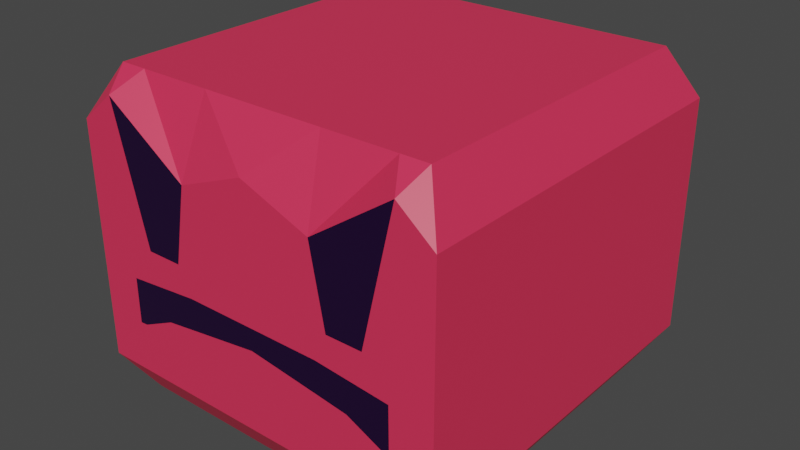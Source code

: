 # Source: angry_block.blend  (saved by Blender 2.90.8; exported with 4.5.12 LTS)
import bpy
from mathutils import Matrix  # noqa: F401  (used for matrix-valued properties, if any)

bpy.ops.wm.read_factory_settings(use_empty=True)
scene = bpy.context.scene
scene.name = 'Scene'

# ---- collections
col_collection = bpy.data.collections.new('Collection'); scene.collection.children.link(col_collection)

# ---- materials (node trees are filled in below, after node groups)
mat_material = bpy.data.materials.new('Material')
mat_material.alpha_threshold = 0.0
mat_material.use_transparent_shadow = False
mat_material.line_color = (0.0, 0.0, 0.0, 1.0)
mat_material_001 = bpy.data.materials.new('Material.001')
mat_material_001.use_transparent_shadow = False

# ---- material node trees
mat_material.use_nodes = True; mat_material.node_tree.nodes.clear()
_N = mat_material.node_tree.nodes; _L = mat_material.node_tree.links
n0 = _N.new('ShaderNodeOutputMaterial'); n0.name = 'Material Output'; n0.location = (300, 300)
n1 = _N.new('ShaderNodeBsdfPrincipled'); n1.name = 'Principled BSDF'; n1.location = (10, 300)
n1.distribution = 'GGX'
n1.subsurface_method = 'BURLEY'
n1.inputs[0].default_value = (0.01256, 0.0, 0.0291, 1.0)
n1.inputs[2].default_value = 0.4
n1.inputs[3].default_value = 1.45
n1.inputs[27].default_value = (0.0, 0.0, 0.0, 1.0)
n1.inputs[28].default_value = 1.0
_L.new(n1.outputs[0], n0.inputs[0])
n0.is_active_output = True
mat_material_001.use_nodes = True; mat_material_001.node_tree.nodes.clear()
_N = mat_material_001.node_tree.nodes; _L = mat_material_001.node_tree.links
n0 = _N.new('ShaderNodeBsdfPrincipled'); n0.name = 'Principled BSDF'; n0.location = (10, 300)
n0.distribution = 'GGX'
n0.subsurface_method = 'BURLEY'
n0.inputs[0].default_value = (0.8, 0.03386, 0.09572, 1.0)
n0.inputs[3].default_value = 1.45
n0.inputs[27].default_value = (0.0, 0.0, 0.0, 1.0)
n0.inputs[28].default_value = 1.0
n1 = _N.new('ShaderNodeOutputMaterial'); n1.name = 'Material Output'; n1.location = (300, 300)
_L.new(n0.outputs[0], n1.inputs[0])
n1.is_active_output = True

# ---- world
world_world = bpy.data.worlds.new('World'); scene.world = world_world
world_world.use_nodes = True; world_world.node_tree.nodes.clear()
_N = world_world.node_tree.nodes; _L = world_world.node_tree.links
n0 = _N.new('ShaderNodeOutputWorld'); n0.name = 'World Output'; n0.location = (300, 300)
n1 = _N.new('ShaderNodeBackground'); n1.name = 'Background'; n1.location = (10, 300)
n1.inputs[0].default_value = (0.05088, 0.05088, 0.05088, 1.0)
_L.new(n1.outputs[0], n0.inputs[0])
n0.is_active_output = True
world_world.color = (0.05088, 0.05088, 0.05088)
world_world.use_sun_shadow = False
world_world.sun_shadow_jitter_overblur = 0.0

# ---- meshes
me_cube = bpy.data.meshes.new('Cube')
me_cube.from_pydata([(-0.6397, -1.0, 0.04892), (-0.8314, -1.0, -0.02379), (-0.8314, 1.0, 0.1425), (-0.8314, 1.0, -0.02379), (-0.8653, 0.8653, 0.8653), (-0.8653, 0.8653, -0.8653), (-0.8653, -0.8653, 0.8653), (-0.8653, -0.8653, -0.8653), (-0.8314, -1.0, -0.6528), (-1.0, -1.0, 0.6052), (-0.8314, 1.0, -0.6528), (-1.0, 1.0, 0.6052), (-0.8086, -1.0, 0.7616), (-0.8314, 1.0, 0.6052), (-1.0, 1.0, -0.6528), (-1.0, -1.0, -0.6528), (-1.0, -1.0, -0.02379), (-0.7194, -0.8653, 0.8653), (-0.7194, 0.8653, 0.8653), (-1.0, 1.0, -0.02379), (0.0, 0.8653, -0.8653), (0.0, -0.8653, 0.8653), (0.0, -0.8653, -0.8653), (0.0, 0.8653, 0.8653), (0.0, 1.0, 0.6052), (0.0, -1.0, 0.6052), (0.0, -1.0, -0.6528), (0.0, 1.0, -0.6528), (0.0, -1.0, -0.02379), (0.0, 1.0, -0.02379), (-1.0, -1.0, 0.1425), (-0.7194, 0.8653, -0.8653), (-0.7194, -0.8653, -0.8653), (-1.0, 1.0, 0.1425), (0.0, -1.0, 0.1425), (0.0, 1.0, 0.1425), (-0.3273, 0.8653, -0.8653), (-0.3273, -0.8653, 0.8653), (-0.3692, -1.0, 0.4613), (-0.3783, -1.0, -0.6528), (-0.3783, -1.0, -0.02379), (-0.3273, -0.8653, -0.8653), (-0.3273, 0.8653, 0.8653), (-0.3783, 1.0, 0.6052), (-0.3783, 1.0, -0.6528), (-0.3783, 1.0, -0.02379), (-0.3783, 1.0, 0.1425), (-0.447, -1.0, 0.04892), (-1.0, 1.0, -0.1013), (-1.0, -1.0, -0.1013), (-0.7745, -1.0, -0.1392), (0.0, 1.0, -0.1013), (0.0, -1.0, -0.1013), (-0.8314, 1.0, -0.1013), (-0.3783, 1.0, -0.1013), (-0.3783, -1.0, -0.1013), (-0.776, -1.0, -0.384), (0.0, -1.0, -0.3691), (-0.3783, -1.0, -0.36), (-1.0, -1.0, -0.401), (-0.7344, -1.0, -0.3814), (-0.3517, -1.0, -0.2666), (0.0, -1.0, -0.2187), (-0.5483, -1.0, -0.2939)], [], [(18, 4, 6, 17), (12, 17, 6, 9), (9, 6, 4, 11), (5, 31, 32, 7), (11, 4, 18, 13), (30, 9, 11, 33), (0, 12, 9, 30), (32, 8, 15, 7), (7, 15, 14, 5), (33, 11, 13, 2), (50, 1, 16, 49), (49, 16, 19, 48), (5, 14, 10, 31), (54, 45, 29, 51), (42, 18, 17, 37), (36, 44, 27, 20), (38, 37, 17, 12), (47, 38, 12, 0), (46, 43, 24, 35), (43, 42, 23, 24), (36, 20, 22, 41), (41, 39, 8, 32), (55, 40, 1, 50), (45, 46, 35, 29), (40, 47, 0, 1), (1, 0, 30, 16), (16, 30, 33, 19), (19, 33, 2, 3), (48, 19, 3, 53), (28, 34, 47, 40), (3, 2, 46, 45), (31, 36, 41, 32), (13, 18, 42, 43), (2, 13, 43, 46), (31, 10, 44, 36), (53, 3, 45, 54), (52, 28, 40, 55), (22, 26, 39, 41), (34, 25, 38, 47), (25, 21, 37, 38), (23, 42, 37, 21), (26, 57, 58, 39), (10, 53, 54, 44), (14, 48, 53, 10), (39, 58, 60, 56, 8), (44, 54, 51, 27), (15, 59, 49, 48, 14), (8, 56, 59, 15), (58, 57, 62, 61), (59, 56, 50, 49), (56, 60, 63, 61, 55, 50), (61, 62, 52, 55), (61, 63, 60, 58)])
me_cube.polygons.foreach_set('material_index', [1, 1, 1, 1, 1, 1, 1, 1, 1, 1, 1, 1, 1, 1, 1, 1, 1, 0, 1, 1, 1, 1, 1, 1, 1, 1, 1, 1, 1, 1, 1, 1, 1, 1, 1, 1, 1, 1, 1, 1, 1, 1, 1, 1, 1, 1, 1, 1, 1, 1, 0, 0, 1])
_uv = me_cube.uv_layers.new(name='UVMap')
_uv.uv.foreach_set('vector', [0.8539, 0.5, 0.875, 0.5, 0.875, 0.75, 0.8539, 0.75, 0.5756, 0.9789, 0.625, 0.9789, 0.625, 1.0, 0.5756, 1.0, 0.5756, 0.0, 0.625, 0.0, 0.625, 0.25, 0.5756, 0.25, 0.125, 0.5, 0.1461, 0.5, 0.1461, 0.75, 0.125, 0.75, 0.5756, 0.25, 0.625, 0.25, 0.625, 0.2711, 0.5756, 0.2711, 0.5178, 0.0, 0.5756, 0.0, 0.5756, 0.25, 0.5178, 0.25, 0.5178, 0.9789, 0.5756, 0.9789, 0.5756, 1.0, 0.5178, 1.0, 0.375, 0.9789, 0.4184, 0.9789, 0.4184, 1.0, 0.375, 1.0, 0.375, 0.0, 0.4184, 0.0, 0.4184, 0.25, 0.375, 0.25, 0.5178, 0.25, 0.5756, 0.25, 0.5756, 0.2711, 0.5178, 0.2711, 0.4873, 0.9789, 0.497, 0.9789, 0.497, 1.0, 0.4873, 1.0, 0.4873, 0.0, 0.497, 0.0, 0.497, 0.25, 0.4873, 0.25, 0.375, 0.25, 0.4184, 0.25, 0.4184, 0.2711, 0.375, 0.2711, 0.4873, 0.3277, 0.497, 0.3277, 0.497, 0.375, 0.4873, 0.375, 0.7973, 0.5, 0.8539, 0.5, 0.8539, 0.75, 0.7973, 0.75, 0.375, 0.3277, 0.4184, 0.3277, 0.4184, 0.375, 0.375, 0.375, 0.5756, 0.9223, 0.625, 0.9223, 0.625, 0.9789, 0.5756, 0.9789, 0.5178, 0.9223, 0.5756, 0.9223, 0.5756, 0.9789, 0.5178, 0.9789, 0.5178, 0.3277, 0.5756, 0.3277, 0.5756, 0.375, 0.5178, 0.375, 0.5756, 0.3277, 0.625, 0.3277, 0.625, 0.375, 0.5756, 0.375, 0.2027, 0.5, 0.25, 0.5, 0.25, 0.75, 0.2027, 0.75, 0.375, 0.9223, 0.4184, 0.9223, 0.4184, 0.9789, 0.375, 0.9789, 0.4873, 0.9223, 0.497, 0.9223, 0.497, 0.9789, 0.4873, 0.9789, 0.497, 0.3277, 0.5178, 0.3277, 0.5178, 0.375, 0.497, 0.375, 0.497, 0.9223, 0.5178, 0.9223, 0.5178, 0.9789, 0.497, 0.9789, 0.497, 0.9789, 0.5178, 0.9789, 0.5178, 1.0, 0.497, 1.0, 0.497, 0.0, 0.5178, 0.0, 0.5178, 0.25, 0.497, 0.25, 0.497, 0.25, 0.5178, 0.25, 0.5178, 0.2711, 0.497, 0.2711, 0.4873, 0.25, 0.497, 0.25, 0.497, 0.2711, 0.4873, 0.2711, 0.497, 0.875, 0.5178, 0.875, 0.5178, 0.9223, 0.497, 0.9223, 0.497, 0.2711, 0.5178, 0.2711, 0.5178, 0.3277, 0.497, 0.3277, 0.1461, 0.5, 0.2027, 0.5, 0.2027, 0.75, 0.1461, 0.75, 0.5756, 0.2711, 0.625, 0.2711, 0.625, 0.3277, 0.5756, 0.3277, 0.5178, 0.2711, 0.5756, 0.2711, 0.5756, 0.3277, 0.5178, 0.3277, 0.375, 0.2711, 0.4184, 0.2711, 0.4184, 0.3277, 0.375, 0.3277, 0.4873, 0.2711, 0.497, 0.2711, 0.497, 0.3277, 0.4873, 0.3277, 0.4873, 0.875, 0.497, 0.875, 0.497, 0.9223, 0.4873, 0.9223, 0.375, 0.875, 0.4184, 0.875, 0.4184, 0.9223, 0.375, 0.9223, 0.5178, 0.875, 0.5756, 0.875, 0.5756, 0.9223, 0.5178, 0.9223, 0.5756, 0.875, 0.625, 0.875, 0.625, 0.9223, 0.5756, 0.9223, 0.75, 0.5, 0.7973, 0.5, 0.7973, 0.75, 0.75, 0.75, 0.4184, 0.875, 0.4539, 0.875, 0.455, 0.9223, 0.4184, 0.9223, 0.4184, 0.2711, 0.4873, 0.2711, 0.4873, 0.3277, 0.4184, 0.3277, 0.4184, 0.25, 0.4873, 0.25, 0.4873, 0.2711, 0.4184, 0.2711, 0.4184, 0.9223, 0.455, 0.9223, 0.4527, 0.9599, 0.4516, 0.9789, 0.4184, 0.9789, 0.4184, 0.3277, 0.4873, 0.3277, 0.4873, 0.375, 0.4184, 0.375, 0.4184, 0.0, 0.4499, 0.0, 0.4873, 0.0, 0.4873, 0.25, 0.4184, 0.25, 0.4184, 0.9789, 0.4516, 0.9789, 0.4499, 1.0, 0.4184, 1.0, 0.455, 0.9223, 0.4539, 0.875, 0.4727, 0.875, 0.4738, 0.9223, 0.4499, 1.0, 0.4516, 0.9789, 0.4873, 0.9789, 0.4873, 1.0, 0.4516, 0.9789, 0.4527, 0.9599, 0.4732, 0.9587, 0.4738, 0.9223, 0.4873, 0.9223, 0.4873, 0.9789, 0.4738, 0.9223, 0.4727, 0.875, 0.4873, 0.875, 0.4873, 0.9223, 0.4738, 0.9223, 0.4732, 0.9587, 0.4527, 0.9599, 0.455, 0.9223])
me_cube.materials.append(mat_material)
me_cube.materials.append(mat_material_001)
me_cube.use_remesh_preserve_volume = False
me_cube.use_remesh_preserve_attributes = False
me_cube.use_mirror_vertex_groups = False
me_cube.update()

# ---- objects
ob_cube = bpy.data.objects.new('Cube', me_cube)

# ---- transforms, parenting, visibility, modifiers, constraints
ob_cube.location = (0.0, 0.0, 0.0)
ob_cube.lock_rotations_4d = False
ob_cube.empty_display_type = 'ARROWS'
ob_cube.lineart.crease_threshold = 0.0
_m = ob_cube.modifiers.new('Mirror', 'MIRROR')

# ---- collection membership
col_collection.objects.link(ob_cube)

# ---- scene / render settings (as saved in the file)
scene.frame_start = 1; scene.frame_end = 250; scene.frame_set(1)
scene.render.engine = 'BLENDER_EEVEE_NEXT'
scene.cycles.use_denoising = False
scene.cycles.samples = 128
scene.cycles.sampling_pattern = 'TABULATED_SOBOL'
scene.cycles.use_adaptive_sampling = False
scene.cycles.use_light_tree = False
scene.view_settings.view_transform = 'Filmic'
bpy.context.view_layer.update()

# ---- added for rendering (the .blend has no active camera and no usable light): camera, sun
cam_auto = bpy.data.cameras.new('AutoCamera')
cam_auto.lens = 50.0
cam_auto.sensor_width = 36.0
cam_auto.clip_end = 1000.0
ob_auto_camera = bpy.data.objects.new('AutoCamera', cam_auto)
scene.collection.objects.link(ob_auto_camera)
ob_auto_camera.location = (3.06789, -3.68146, 2.45431)
ob_auto_camera.rotation_euler = (1.09748, -7.21219e-08, 0.694738)
scene.camera = ob_auto_camera
light_auto_sun = bpy.data.lights.new('AutoSun', 'SUN')
light_auto_sun.energy = 3.0
light_auto_sun.angle = 0.0523599
ob_auto_sun = bpy.data.objects.new('AutoSun', light_auto_sun)
scene.collection.objects.link(ob_auto_sun)
ob_auto_sun.rotation_euler = (0.872665, 0.174533, 0.523599)
bpy.context.view_layer.update()
